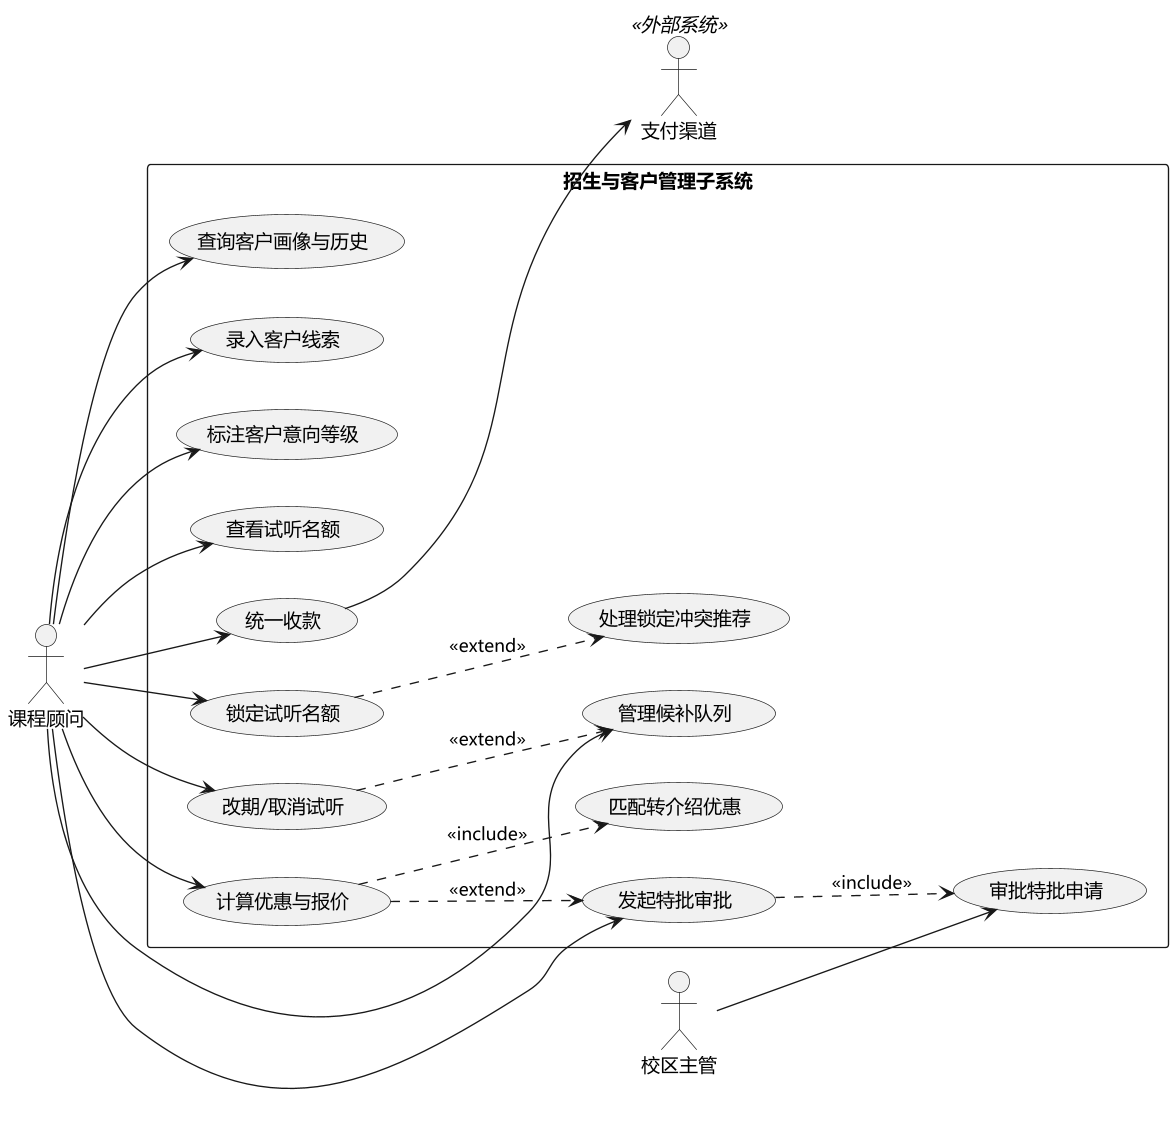

The diagram above was rendered by PlantUML. Its source (embedded in the PNG):
@startuml
left to right direction
skinparam defaultFontName "Microsoft YaHei"
skinparam dpi 130

actor "课程顾问" as Consultant
actor "校区主管" as Manager
actor "支付渠道" as PaymentGateway <<外部系统>>

rectangle "招生与客户管理子系统" {
  ' REQ-CRM-001,002,004,005
  usecase "查询客户画像与历史" as UC_QueryProfile
  ' REQ-CRM-003
  usecase "录入客户线索" as UC_EnterLead
  ' REQ-CRM-006
  usecase "标注客户意向等级" as UC_SetIntentLevel
  ' REQ-TRIAL-001
  usecase "查看试听名额" as UC_ViewTrialSlots
  ' REQ-TRIAL-002
  usecase "锁定试听名额" as UC_LockTrial
  ' REQ-TRIAL-004
  usecase "处理锁定冲突推荐" as UC_ConflictRec
  ' REQ-TRIAL-003,009
  usecase "改期/取消试听" as UC_Reschedule
  ' REQ-TRIAL-005,006,007,008
  usecase "管理候补队列" as UC_ManageWaitlist
   ' REQ-ORDER-001,002,004
   usecase "计算优惠与报价" as UC_CalcPrice
  ' REQ-ORDER-004
  usecase "匹配转介绍优惠" as UC_MatchReferral
  ' REQ-ORDER-002,003
  usecase "发起特批审批" as UC_RequestApproval
  ' REQ-ORDER-003
  usecase "审批特批申请" as UC_ApproveRequest
  ' REQ-ORDER-005
  usecase "统一收款" as UC_CollectPayment

  Consultant --> UC_QueryProfile
  Consultant --> UC_EnterLead
  Consultant --> UC_SetIntentLevel
  Consultant --> UC_ViewTrialSlots
  Consultant --> UC_LockTrial
  Consultant --> UC_Reschedule
  Consultant --> UC_ManageWaitlist
  Consultant --> UC_CalcPrice
  Consultant --> UC_RequestApproval
  Consultant --> UC_CollectPayment

  UC_LockTrial ..> UC_ConflictRec : <<extend>>
  UC_Reschedule ..> UC_ManageWaitlist : <<extend>>
  UC_CalcPrice ..> UC_MatchReferral : <<include>>
  UC_CalcPrice ..> UC_RequestApproval : <<extend>>
  UC_RequestApproval ..> UC_ApproveRequest : <<include>>
  Manager --> UC_ApproveRequest
  UC_CollectPayment --> PaymentGateway
}
@enduml